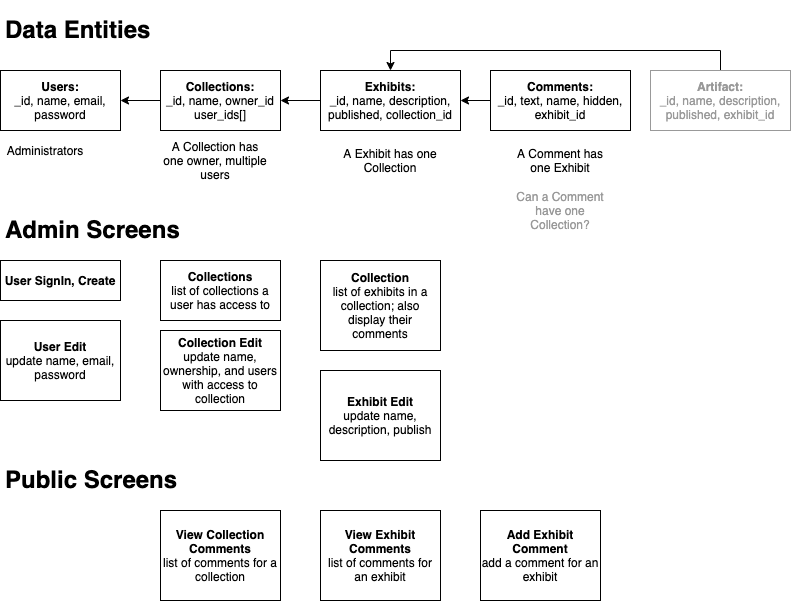

The diagram above was exported from draw.io. Its source (the exported page's mxGraphModel, read from the mxfile embedded in the PNG):
<mxGraphModel dx="1124" dy="635" grid="1" gridSize="10" guides="1" tooltips="1" connect="1" arrows="1" fold="1" page="1" pageScale="1" pageWidth="850" pageHeight="1100" math="0" shadow="0">
  <root>
    <mxCell id="0" />
    <mxCell id="1" parent="0" />
    <mxCell id="KkjCR7LYdQqrNpHg-T1N-2" value="&lt;b&gt;Users:&lt;/b&gt;&lt;br&gt;_id, name, email, password" style="rounded=0;whiteSpace=wrap;html=1;" parent="1" vertex="1">
      <mxGeometry x="40" y="80" width="120" height="60" as="geometry" />
    </mxCell>
    <mxCell id="KkjCR7LYdQqrNpHg-T1N-30" style="edgeStyle=orthogonalEdgeStyle;rounded=0;orthogonalLoop=1;jettySize=auto;html=1;exitX=0;exitY=0.5;exitDx=0;exitDy=0;entryX=1;entryY=0.5;entryDx=0;entryDy=0;fontColor=#999999;" parent="1" source="KkjCR7LYdQqrNpHg-T1N-3" target="KkjCR7LYdQqrNpHg-T1N-2" edge="1">
      <mxGeometry relative="1" as="geometry" />
    </mxCell>
    <mxCell id="KkjCR7LYdQqrNpHg-T1N-3" value="&lt;b&gt;Collections:&lt;/b&gt;&lt;br&gt;_id, name, owner_id user_ids[]" style="rounded=0;whiteSpace=wrap;html=1;" parent="1" vertex="1">
      <mxGeometry x="200" y="80" width="120" height="60" as="geometry" />
    </mxCell>
    <mxCell id="KkjCR7LYdQqrNpHg-T1N-31" style="edgeStyle=orthogonalEdgeStyle;rounded=0;orthogonalLoop=1;jettySize=auto;html=1;exitX=0;exitY=0.5;exitDx=0;exitDy=0;entryX=1;entryY=0.5;entryDx=0;entryDy=0;fontColor=#999999;" parent="1" source="KkjCR7LYdQqrNpHg-T1N-4" target="KkjCR7LYdQqrNpHg-T1N-3" edge="1">
      <mxGeometry relative="1" as="geometry" />
    </mxCell>
    <mxCell id="KkjCR7LYdQqrNpHg-T1N-4" value="&lt;b&gt;Exhibits:&lt;/b&gt;&lt;br&gt;_id, name, description, published, collection_id" style="rounded=0;whiteSpace=wrap;html=1;" parent="1" vertex="1">
      <mxGeometry x="360" y="80" width="140" height="60" as="geometry" />
    </mxCell>
    <mxCell id="KkjCR7LYdQqrNpHg-T1N-32" style="edgeStyle=orthogonalEdgeStyle;rounded=0;orthogonalLoop=1;jettySize=auto;html=1;exitX=0;exitY=0.5;exitDx=0;exitDy=0;entryX=1;entryY=0.5;entryDx=0;entryDy=0;fontColor=#999999;" parent="1" source="KkjCR7LYdQqrNpHg-T1N-5" target="KkjCR7LYdQqrNpHg-T1N-4" edge="1">
      <mxGeometry relative="1" as="geometry" />
    </mxCell>
    <mxCell id="KkjCR7LYdQqrNpHg-T1N-5" value="&lt;b&gt;Comments:&lt;/b&gt;&lt;br&gt;_id, text, name, hidden, exhibit_id" style="rounded=0;whiteSpace=wrap;html=1;" parent="1" vertex="1">
      <mxGeometry x="530" y="80" width="140" height="60" as="geometry" />
    </mxCell>
    <mxCell id="KkjCR7LYdQqrNpHg-T1N-7" value="Administrators" style="text;html=1;strokeColor=none;fillColor=none;align=center;verticalAlign=middle;whiteSpace=wrap;rounded=0;" parent="1" vertex="1">
      <mxGeometry x="40" y="150" width="90" height="20" as="geometry" />
    </mxCell>
    <mxCell id="KkjCR7LYdQqrNpHg-T1N-8" value="A Collection has one owner, multiple users" style="text;html=1;strokeColor=none;fillColor=none;align=center;verticalAlign=middle;whiteSpace=wrap;rounded=0;" parent="1" vertex="1">
      <mxGeometry x="200" y="160" width="110" height="20" as="geometry" />
    </mxCell>
    <mxCell id="KkjCR7LYdQqrNpHg-T1N-9" value="A Exhibit has one Collection" style="text;html=1;strokeColor=none;fillColor=none;align=center;verticalAlign=middle;whiteSpace=wrap;rounded=0;" parent="1" vertex="1">
      <mxGeometry x="375" y="160" width="110" height="20" as="geometry" />
    </mxCell>
    <mxCell id="KkjCR7LYdQqrNpHg-T1N-10" value="A Comment has one Exhibit" style="text;html=1;strokeColor=none;fillColor=none;align=center;verticalAlign=middle;whiteSpace=wrap;rounded=0;" parent="1" vertex="1">
      <mxGeometry x="545" y="160" width="110" height="20" as="geometry" />
    </mxCell>
    <mxCell id="KkjCR7LYdQqrNpHg-T1N-12" value="&lt;h1&gt;Data Entities&lt;/h1&gt;" style="text;html=1;strokeColor=none;fillColor=none;spacing=5;spacingTop=-20;whiteSpace=wrap;overflow=hidden;rounded=0;" parent="1" vertex="1">
      <mxGeometry x="40" y="20" width="190" height="40" as="geometry" />
    </mxCell>
    <mxCell id="KkjCR7LYdQqrNpHg-T1N-13" value="&lt;h1&gt;Admin Screens&lt;/h1&gt;&lt;div&gt;&lt;br&gt;&lt;/div&gt;" style="text;html=1;strokeColor=none;fillColor=none;spacing=5;spacingTop=-20;whiteSpace=wrap;overflow=hidden;rounded=0;" parent="1" vertex="1">
      <mxGeometry x="40" y="220" width="190" height="40" as="geometry" />
    </mxCell>
    <mxCell id="KkjCR7LYdQqrNpHg-T1N-14" value="&lt;b&gt;User SignIn, Create&lt;/b&gt;" style="rounded=0;whiteSpace=wrap;html=1;" parent="1" vertex="1">
      <mxGeometry x="40" y="270" width="120" height="40" as="geometry" />
    </mxCell>
    <mxCell id="KkjCR7LYdQqrNpHg-T1N-15" value="&lt;b&gt;Collections&lt;/b&gt;&lt;br&gt;list of collections a user has access to" style="rounded=0;whiteSpace=wrap;html=1;" parent="1" vertex="1">
      <mxGeometry x="200" y="270" width="120" height="60" as="geometry" />
    </mxCell>
    <mxCell id="KkjCR7LYdQqrNpHg-T1N-17" value="&lt;b&gt;Collection Edit&lt;/b&gt;&lt;br&gt;update name, ownership, and users with access to collection" style="rounded=0;whiteSpace=wrap;html=1;" parent="1" vertex="1">
      <mxGeometry x="200" y="340" width="120" height="80" as="geometry" />
    </mxCell>
    <mxCell id="KkjCR7LYdQqrNpHg-T1N-18" value="&lt;b&gt;User Edit&lt;/b&gt;&lt;br&gt;update name, email, password" style="rounded=0;whiteSpace=wrap;html=1;" parent="1" vertex="1">
      <mxGeometry x="40" y="330" width="120" height="80" as="geometry" />
    </mxCell>
    <mxCell id="KkjCR7LYdQqrNpHg-T1N-19" value="&lt;b&gt;Collection&lt;/b&gt;&lt;br&gt;list of exhibits in a collection; also display their comments" style="rounded=0;whiteSpace=wrap;html=1;" parent="1" vertex="1">
      <mxGeometry x="360" y="270" width="120" height="90" as="geometry" />
    </mxCell>
    <mxCell id="KkjCR7LYdQqrNpHg-T1N-20" value="&lt;b&gt;Exhibit Edit&lt;/b&gt;&lt;br&gt;update name, description, publish" style="rounded=0;whiteSpace=wrap;html=1;" parent="1" vertex="1">
      <mxGeometry x="360" y="380" width="120" height="90" as="geometry" />
    </mxCell>
    <mxCell id="KkjCR7LYdQqrNpHg-T1N-21" value="&lt;h1&gt;Public Screens&lt;/h1&gt;&lt;div&gt;&lt;br&gt;&lt;/div&gt;" style="text;html=1;strokeColor=none;fillColor=none;spacing=5;spacingTop=-20;whiteSpace=wrap;overflow=hidden;rounded=0;" parent="1" vertex="1">
      <mxGeometry x="40" y="470" width="190" height="40" as="geometry" />
    </mxCell>
    <mxCell id="KkjCR7LYdQqrNpHg-T1N-22" value="&lt;b&gt;View Collection Comments&lt;/b&gt;&lt;br&gt;list of comments for a collection" style="rounded=0;whiteSpace=wrap;html=1;" parent="1" vertex="1">
      <mxGeometry x="200" y="520" width="120" height="90" as="geometry" />
    </mxCell>
    <mxCell id="KkjCR7LYdQqrNpHg-T1N-23" value="&lt;b&gt;View Exhibit Comments&lt;/b&gt;&lt;br&gt;list of comments for an exhibit" style="rounded=0;whiteSpace=wrap;html=1;" parent="1" vertex="1">
      <mxGeometry x="360" y="520" width="120" height="90" as="geometry" />
    </mxCell>
    <mxCell id="KkjCR7LYdQqrNpHg-T1N-24" value="&lt;b&gt;Add Exhibit Comment&lt;/b&gt;&lt;br&gt;add a comment for an exhibit" style="rounded=0;whiteSpace=wrap;html=1;" parent="1" vertex="1">
      <mxGeometry x="520" y="520" width="120" height="90" as="geometry" />
    </mxCell>
    <mxCell id="KkjCR7LYdQqrNpHg-T1N-25" value="Can a Comment have one Collection?" style="text;html=1;strokeColor=none;fillColor=none;align=center;verticalAlign=middle;whiteSpace=wrap;rounded=0;fontColor=#999999;" parent="1" vertex="1">
      <mxGeometry x="545" y="210" width="110" height="20" as="geometry" />
    </mxCell>
    <mxCell id="KkjCR7LYdQqrNpHg-T1N-26" style="edgeStyle=orthogonalEdgeStyle;rounded=0;orthogonalLoop=1;jettySize=auto;html=1;exitX=0.5;exitY=1;exitDx=0;exitDy=0;" parent="1" source="KkjCR7LYdQqrNpHg-T1N-25" target="KkjCR7LYdQqrNpHg-T1N-25" edge="1">
      <mxGeometry relative="1" as="geometry" />
    </mxCell>
    <mxCell id="KkjCR7LYdQqrNpHg-T1N-33" style="edgeStyle=orthogonalEdgeStyle;rounded=0;orthogonalLoop=1;jettySize=auto;html=1;exitX=0.5;exitY=0;exitDx=0;exitDy=0;entryX=0.5;entryY=0;entryDx=0;entryDy=0;fontColor=#999999;" parent="1" source="KkjCR7LYdQqrNpHg-T1N-28" target="KkjCR7LYdQqrNpHg-T1N-4" edge="1">
      <mxGeometry relative="1" as="geometry" />
    </mxCell>
    <mxCell id="KkjCR7LYdQqrNpHg-T1N-28" value="&lt;b&gt;Artifact:&lt;/b&gt;&lt;br&gt;_id, name, description, published, exhibit_id" style="rounded=0;whiteSpace=wrap;html=1;strokeColor=#999999;fontColor=#999999;" parent="1" vertex="1">
      <mxGeometry x="690" y="80" width="140" height="60" as="geometry" />
    </mxCell>
  </root>
</mxGraphModel>